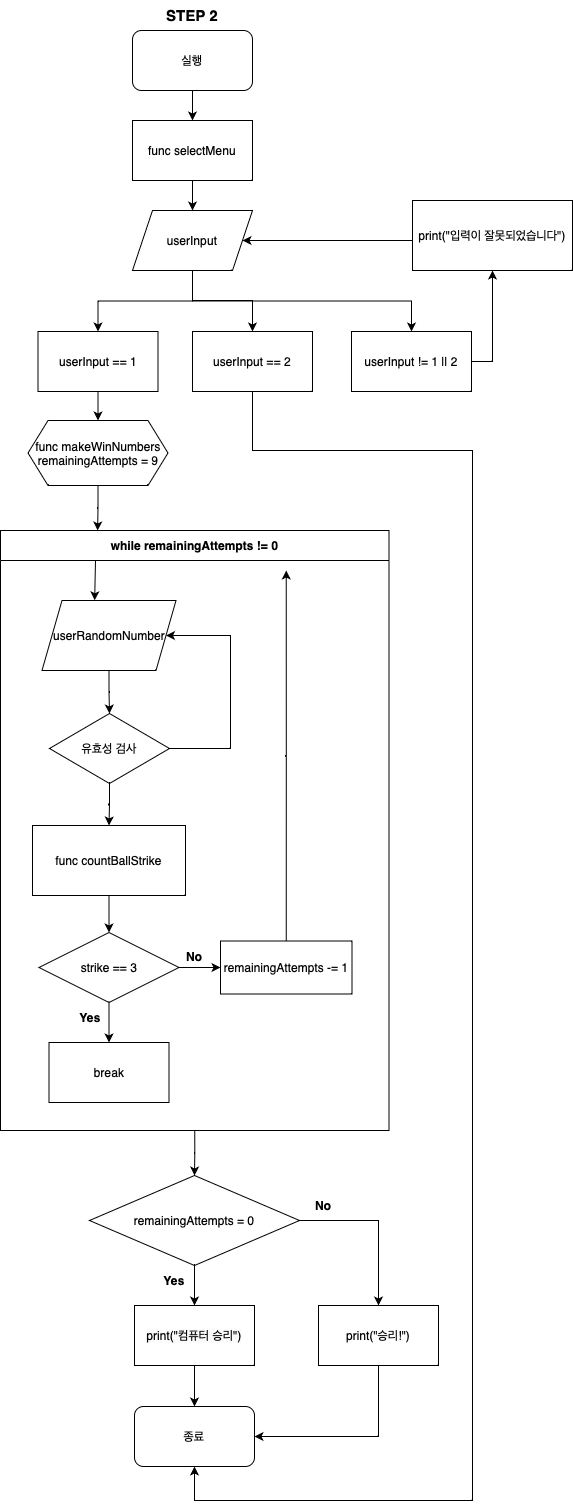

The diagram above was exported from draw.io. Its source (the exported page's mxGraphModel, read from the mxfile embedded in the PNG):
<mxGraphModel dx="1434" dy="804" grid="1" gridSize="10" guides="1" tooltips="1" connect="1" arrows="1" fold="1" page="1" pageScale="1" pageWidth="827" pageHeight="1169" math="0" shadow="0">
  <root>
    <mxCell id="0" />
    <mxCell id="1" parent="0" />
    <mxCell id="1Qhq055HCFj9w9CKu-Pl-41" style="edgeStyle=orthogonalEdgeStyle;rounded=0;orthogonalLoop=1;jettySize=auto;html=1;exitX=0.5;exitY=1;exitDx=0;exitDy=0;entryX=0.5;entryY=0;entryDx=0;entryDy=0;fontSize=12;" parent="1" source="1Qhq055HCFj9w9CKu-Pl-1" target="1Qhq055HCFj9w9CKu-Pl-38" edge="1">
      <mxGeometry relative="1" as="geometry" />
    </mxCell>
    <mxCell id="1Qhq055HCFj9w9CKu-Pl-1" value="실행" style="rounded=1;whiteSpace=wrap;html=1;" parent="1" vertex="1">
      <mxGeometry x="170" y="40" width="120" height="60" as="geometry" />
    </mxCell>
    <mxCell id="1Qhq055HCFj9w9CKu-Pl-77" style="edgeStyle=orthogonalEdgeStyle;rounded=0;orthogonalLoop=1;jettySize=auto;html=1;exitX=0.5;exitY=1;exitDx=0;exitDy=0;entryX=0.5;entryY=0;entryDx=0;entryDy=0;fontSize=12;" parent="1" source="1Qhq055HCFj9w9CKu-Pl-5" target="1Qhq055HCFj9w9CKu-Pl-24" edge="1">
      <mxGeometry relative="1" as="geometry">
        <mxPoint x="228" y="1192.0000000000002" as="sourcePoint" />
      </mxGeometry>
    </mxCell>
    <mxCell id="1Qhq055HCFj9w9CKu-Pl-5" value="while remainingAttempts != 0" style="swimlane;whiteSpace=wrap;html=1;startSize=30;" parent="1" vertex="1">
      <mxGeometry x="38" y="540" width="388.5" height="600" as="geometry" />
    </mxCell>
    <mxCell id="1Qhq055HCFj9w9CKu-Pl-73" style="edgeStyle=orthogonalEdgeStyle;rounded=0;orthogonalLoop=1;jettySize=auto;html=1;exitX=0.25;exitY=0;exitDx=0;exitDy=0;entryX=0.393;entryY=-0.003;entryDx=0;entryDy=0;entryPerimeter=0;fontSize=12;" parent="1Qhq055HCFj9w9CKu-Pl-5" target="1Qhq055HCFj9w9CKu-Pl-59" edge="1">
      <mxGeometry relative="1" as="geometry">
        <mxPoint x="95" y="30.000000000000227" as="sourcePoint" />
      </mxGeometry>
    </mxCell>
    <mxCell id="1Qhq055HCFj9w9CKu-Pl-61" style="edgeStyle=orthogonalEdgeStyle;rounded=0;orthogonalLoop=1;jettySize=auto;html=1;exitX=0.5;exitY=1;exitDx=0;exitDy=0;entryX=0.5;entryY=0;entryDx=0;entryDy=0;fontSize=12;" parent="1Qhq055HCFj9w9CKu-Pl-5" source="1Qhq055HCFj9w9CKu-Pl-59" target="1Qhq055HCFj9w9CKu-Pl-117" edge="1">
      <mxGeometry x="1" y="-20" relative="1" as="geometry">
        <mxPoint x="106.5" y="169.99999999999977" as="targetPoint" />
        <mxPoint x="20" y="20" as="offset" />
      </mxGeometry>
    </mxCell>
    <mxCell id="1Qhq055HCFj9w9CKu-Pl-59" value="userRandomNumber" style="shape=parallelogram;perimeter=parallelogramPerimeter;whiteSpace=wrap;html=1;fixedSize=1;fontSize=12;" parent="1Qhq055HCFj9w9CKu-Pl-5" vertex="1">
      <mxGeometry x="41.5" y="70" width="134" height="70" as="geometry" />
    </mxCell>
    <mxCell id="1Qhq055HCFj9w9CKu-Pl-67" style="edgeStyle=orthogonalEdgeStyle;rounded=0;orthogonalLoop=1;jettySize=auto;html=1;exitX=1;exitY=0.5;exitDx=0;exitDy=0;entryX=1;entryY=0.5;entryDx=0;entryDy=0;fontSize=12;" parent="1Qhq055HCFj9w9CKu-Pl-5" source="1Qhq055HCFj9w9CKu-Pl-117" target="1Qhq055HCFj9w9CKu-Pl-59" edge="1">
      <mxGeometry relative="1" as="geometry">
        <mxPoint x="230.5" y="174.99999999999977" as="sourcePoint" />
        <Array as="points">
          <mxPoint x="230" y="218" />
          <mxPoint x="230" y="105" />
        </Array>
      </mxGeometry>
    </mxCell>
    <mxCell id="1Qhq055HCFj9w9CKu-Pl-76" value="" style="edgeStyle=orthogonalEdgeStyle;rounded=0;orthogonalLoop=1;jettySize=auto;html=1;fontSize=12;" parent="1Qhq055HCFj9w9CKu-Pl-5" source="1Qhq055HCFj9w9CKu-Pl-71" target="1Qhq055HCFj9w9CKu-Pl-75" edge="1">
      <mxGeometry relative="1" as="geometry" />
    </mxCell>
    <mxCell id="1Qhq055HCFj9w9CKu-Pl-120" value="" style="edgeStyle=orthogonalEdgeStyle;rounded=0;orthogonalLoop=1;jettySize=auto;html=1;fontSize=12;" parent="1Qhq055HCFj9w9CKu-Pl-5" source="1Qhq055HCFj9w9CKu-Pl-71" target="1Qhq055HCFj9w9CKu-Pl-119" edge="1">
      <mxGeometry relative="1" as="geometry" />
    </mxCell>
    <mxCell id="1Qhq055HCFj9w9CKu-Pl-71" value="strike == 3" style="rhombus;whiteSpace=wrap;html=1;" parent="1Qhq055HCFj9w9CKu-Pl-5" vertex="1">
      <mxGeometry x="38.5" y="402" width="140" height="70" as="geometry" />
    </mxCell>
    <mxCell id="1Qhq055HCFj9w9CKu-Pl-69" value="func countBallStrike" style="rounded=0;whiteSpace=wrap;html=1;" parent="1Qhq055HCFj9w9CKu-Pl-5" vertex="1">
      <mxGeometry x="32" y="295" width="153" height="70" as="geometry" />
    </mxCell>
    <mxCell id="1Qhq055HCFj9w9CKu-Pl-70" style="edgeStyle=orthogonalEdgeStyle;rounded=0;orthogonalLoop=1;jettySize=auto;html=1;exitX=0.5;exitY=1;exitDx=0;exitDy=0;entryX=0.5;entryY=0;entryDx=0;entryDy=0;fontSize=12;" parent="1Qhq055HCFj9w9CKu-Pl-5" source="1Qhq055HCFj9w9CKu-Pl-117" target="1Qhq055HCFj9w9CKu-Pl-69" edge="1">
      <mxGeometry relative="1" as="geometry">
        <mxPoint x="108.5" y="310" as="sourcePoint" />
      </mxGeometry>
    </mxCell>
    <mxCell id="1Qhq055HCFj9w9CKu-Pl-72" style="edgeStyle=orthogonalEdgeStyle;rounded=0;orthogonalLoop=1;jettySize=auto;html=1;exitX=0.5;exitY=1;exitDx=0;exitDy=0;entryX=0.5;entryY=0;entryDx=0;entryDy=0;fontSize=12;" parent="1Qhq055HCFj9w9CKu-Pl-5" source="1Qhq055HCFj9w9CKu-Pl-69" target="1Qhq055HCFj9w9CKu-Pl-71" edge="1">
      <mxGeometry relative="1" as="geometry" />
    </mxCell>
    <mxCell id="1Qhq055HCFj9w9CKu-Pl-75" value="break" style="whiteSpace=wrap;html=1;" parent="1Qhq055HCFj9w9CKu-Pl-5" vertex="1">
      <mxGeometry x="48.5" y="512" width="120" height="60" as="geometry" />
    </mxCell>
    <mxCell id="1Qhq055HCFj9w9CKu-Pl-80" value="Yes" style="text;html=1;strokeColor=none;fillColor=none;align=center;verticalAlign=middle;whiteSpace=wrap;rounded=0;fontSize=12;fontStyle=1" parent="1Qhq055HCFj9w9CKu-Pl-5" vertex="1">
      <mxGeometry x="60" y="472" width="60" height="30" as="geometry" />
    </mxCell>
    <mxCell id="1Qhq055HCFj9w9CKu-Pl-82" value="No" style="text;html=1;strokeColor=none;fillColor=none;align=center;verticalAlign=middle;whiteSpace=wrap;rounded=0;fontSize=12;fontStyle=1" parent="1Qhq055HCFj9w9CKu-Pl-5" vertex="1">
      <mxGeometry x="164.25" y="410.5" width="60" height="30" as="geometry" />
    </mxCell>
    <mxCell id="1Qhq055HCFj9w9CKu-Pl-117" value="유효성 검사" style="rhombus;whiteSpace=wrap;html=1;fontSize=12;" parent="1Qhq055HCFj9w9CKu-Pl-5" vertex="1">
      <mxGeometry x="49" y="183" width="120" height="70" as="geometry" />
    </mxCell>
    <mxCell id="1Qhq055HCFj9w9CKu-Pl-119" value="remainingAttempts -= 1" style="whiteSpace=wrap;html=1;" parent="1Qhq055HCFj9w9CKu-Pl-5" vertex="1">
      <mxGeometry x="220" y="410.5" width="131.5" height="53" as="geometry" />
    </mxCell>
    <mxCell id="1Qhq055HCFj9w9CKu-Pl-28" value="" style="edgeStyle=orthogonalEdgeStyle;rounded=0;orthogonalLoop=1;jettySize=auto;html=1;" parent="1" source="1Qhq055HCFj9w9CKu-Pl-24" target="1Qhq055HCFj9w9CKu-Pl-27" edge="1">
      <mxGeometry relative="1" as="geometry" />
    </mxCell>
    <mxCell id="1Qhq055HCFj9w9CKu-Pl-33" value="" style="edgeStyle=orthogonalEdgeStyle;rounded=0;orthogonalLoop=1;jettySize=auto;html=1;" parent="1" source="1Qhq055HCFj9w9CKu-Pl-24" target="1Qhq055HCFj9w9CKu-Pl-32" edge="1">
      <mxGeometry relative="1" as="geometry" />
    </mxCell>
    <mxCell id="1Qhq055HCFj9w9CKu-Pl-24" value="remainingAttempts = 0" style="rhombus;whiteSpace=wrap;html=1;" parent="1" vertex="1">
      <mxGeometry x="127" y="1185" width="210" height="90" as="geometry" />
    </mxCell>
    <mxCell id="1Qhq055HCFj9w9CKu-Pl-31" value="" style="edgeStyle=orthogonalEdgeStyle;rounded=0;orthogonalLoop=1;jettySize=auto;html=1;entryX=0.5;entryY=0;entryDx=0;entryDy=0;" parent="1" source="1Qhq055HCFj9w9CKu-Pl-27" target="1Qhq055HCFj9w9CKu-Pl-30" edge="1">
      <mxGeometry relative="1" as="geometry">
        <mxPoint x="232" y="1406" as="targetPoint" />
      </mxGeometry>
    </mxCell>
    <mxCell id="1Qhq055HCFj9w9CKu-Pl-27" value="&lt;span style=&quot;caret-color: rgb(0, 0, 0); color: rgb(0, 0, 0); font-family: Helvetica; font-size: 12px; font-style: normal; font-variant-caps: normal; font-weight: 400; letter-spacing: normal; text-align: center; text-indent: 0px; text-transform: none; word-spacing: 0px; -webkit-text-stroke-width: 0px; background-color: rgb(251, 251, 251); text-decoration: none; float: none; display: inline !important;&quot;&gt;print(&quot;컴퓨터 승리&quot;)&lt;/span&gt;" style="whiteSpace=wrap;html=1;" parent="1" vertex="1">
      <mxGeometry x="172" y="1315" width="120" height="60" as="geometry" />
    </mxCell>
    <mxCell id="1Qhq055HCFj9w9CKu-Pl-30" value="종료" style="rounded=1;whiteSpace=wrap;html=1;" parent="1" vertex="1">
      <mxGeometry x="172" y="1416" width="120" height="60" as="geometry" />
    </mxCell>
    <mxCell id="1Qhq055HCFj9w9CKu-Pl-34" style="edgeStyle=orthogonalEdgeStyle;rounded=0;orthogonalLoop=1;jettySize=auto;html=1;exitX=0.5;exitY=1;exitDx=0;exitDy=0;entryX=1;entryY=0.5;entryDx=0;entryDy=0;" parent="1" source="1Qhq055HCFj9w9CKu-Pl-32" target="1Qhq055HCFj9w9CKu-Pl-30" edge="1">
      <mxGeometry relative="1" as="geometry">
        <mxPoint x="322" y="1446" as="targetPoint" />
      </mxGeometry>
    </mxCell>
    <mxCell id="1Qhq055HCFj9w9CKu-Pl-32" value="print(&quot;승리!&quot;)" style="whiteSpace=wrap;html=1;" parent="1" vertex="1">
      <mxGeometry x="356" y="1315" width="120" height="60" as="geometry" />
    </mxCell>
    <mxCell id="1Qhq055HCFj9w9CKu-Pl-37" value="STEP 2" style="text;html=1;strokeColor=none;fillColor=none;align=center;verticalAlign=middle;whiteSpace=wrap;rounded=0;fontStyle=1;fontSize=15;" parent="1" vertex="1">
      <mxGeometry x="200" y="10" width="60" height="30" as="geometry" />
    </mxCell>
    <mxCell id="1Qhq055HCFj9w9CKu-Pl-40" style="edgeStyle=orthogonalEdgeStyle;rounded=0;orthogonalLoop=1;jettySize=auto;html=1;exitX=0.5;exitY=1;exitDx=0;exitDy=0;entryX=0.5;entryY=0;entryDx=0;entryDy=0;fontSize=12;" parent="1" source="1Qhq055HCFj9w9CKu-Pl-38" target="1Qhq055HCFj9w9CKu-Pl-39" edge="1">
      <mxGeometry relative="1" as="geometry" />
    </mxCell>
    <mxCell id="1Qhq055HCFj9w9CKu-Pl-38" value="func selectMenu" style="rounded=0;whiteSpace=wrap;html=1;fontSize=12;" parent="1" vertex="1">
      <mxGeometry x="170" y="130" width="120" height="60" as="geometry" />
    </mxCell>
    <mxCell id="1Qhq055HCFj9w9CKu-Pl-43" style="edgeStyle=orthogonalEdgeStyle;rounded=0;orthogonalLoop=1;jettySize=auto;html=1;entryX=0.5;entryY=0;entryDx=0;entryDy=0;fontSize=12;" parent="1" source="1Qhq055HCFj9w9CKu-Pl-39" target="1Qhq055HCFj9w9CKu-Pl-111" edge="1">
      <mxGeometry relative="1" as="geometry">
        <mxPoint x="135.5" y="322" as="targetPoint" />
      </mxGeometry>
    </mxCell>
    <mxCell id="1Qhq055HCFj9w9CKu-Pl-107" value="" style="edgeStyle=orthogonalEdgeStyle;rounded=0;orthogonalLoop=1;jettySize=auto;html=1;fontSize=12;entryX=0.5;entryY=0;entryDx=0;entryDy=0;" parent="1" source="1Qhq055HCFj9w9CKu-Pl-39" target="1Qhq055HCFj9w9CKu-Pl-112" edge="1">
      <mxGeometry relative="1" as="geometry">
        <mxPoint x="280.0526315789473" y="322.03349282296654" as="targetPoint" />
        <Array as="points">
          <mxPoint x="230" y="310" />
          <mxPoint x="290" y="310" />
        </Array>
      </mxGeometry>
    </mxCell>
    <mxCell id="1Qhq055HCFj9w9CKu-Pl-115" style="edgeStyle=orthogonalEdgeStyle;rounded=0;orthogonalLoop=1;jettySize=auto;html=1;exitX=0.5;exitY=1;exitDx=0;exitDy=0;entryX=0.5;entryY=0;entryDx=0;entryDy=0;fontSize=12;" parent="1" source="1Qhq055HCFj9w9CKu-Pl-39" target="1Qhq055HCFj9w9CKu-Pl-113" edge="1">
      <mxGeometry relative="1" as="geometry" />
    </mxCell>
    <mxCell id="1Qhq055HCFj9w9CKu-Pl-39" value="userInput" style="shape=parallelogram;perimeter=parallelogramPerimeter;whiteSpace=wrap;html=1;fixedSize=1;fontSize=12;" parent="1" vertex="1">
      <mxGeometry x="170" y="220" width="120" height="60" as="geometry" />
    </mxCell>
    <mxCell id="1Qhq055HCFj9w9CKu-Pl-47" style="edgeStyle=orthogonalEdgeStyle;rounded=0;orthogonalLoop=1;jettySize=auto;html=1;exitX=0.5;exitY=1;exitDx=0;exitDy=0;entryX=0.5;entryY=0;entryDx=0;entryDy=0;fontSize=12;" parent="1" target="1Qhq055HCFj9w9CKu-Pl-46" edge="1">
      <mxGeometry relative="1" as="geometry">
        <mxPoint x="135.5" y="392" as="sourcePoint" />
      </mxGeometry>
    </mxCell>
    <mxCell id="1Qhq055HCFj9w9CKu-Pl-79" style="edgeStyle=orthogonalEdgeStyle;rounded=0;orthogonalLoop=1;jettySize=auto;html=1;exitX=0.5;exitY=1;exitDx=0;exitDy=0;entryX=0.25;entryY=0;entryDx=0;entryDy=0;fontSize=12;" parent="1" source="1Qhq055HCFj9w9CKu-Pl-46" target="1Qhq055HCFj9w9CKu-Pl-5" edge="1">
      <mxGeometry relative="1" as="geometry" />
    </mxCell>
    <mxCell id="1Qhq055HCFj9w9CKu-Pl-46" value="func makeWinNumbers&lt;br&gt;remainingAttempts = 9" style="shape=hexagon;perimeter=hexagonPerimeter2;whiteSpace=wrap;html=1;fixedSize=1;" parent="1" vertex="1">
      <mxGeometry x="65.5" y="430" width="140" height="65" as="geometry" />
    </mxCell>
    <mxCell id="1Qhq055HCFj9w9CKu-Pl-58" style="edgeStyle=orthogonalEdgeStyle;rounded=0;orthogonalLoop=1;jettySize=auto;html=1;fontSize=12;entryX=1;entryY=0.5;entryDx=0;entryDy=0;" parent="1" source="1Qhq055HCFj9w9CKu-Pl-56" target="1Qhq055HCFj9w9CKu-Pl-39" edge="1">
      <mxGeometry relative="1" as="geometry">
        <mxPoint x="560" y="280" as="targetPoint" />
        <Array as="points">
          <mxPoint x="565" y="250" />
        </Array>
      </mxGeometry>
    </mxCell>
    <mxCell id="1Qhq055HCFj9w9CKu-Pl-56" value="print(&quot;입력이 잘못되었습니다&quot;)" style="rounded=0;whiteSpace=wrap;html=1;fontSize=12;" parent="1" vertex="1">
      <mxGeometry x="450" y="210" width="160" height="70" as="geometry" />
    </mxCell>
    <mxCell id="1Qhq055HCFj9w9CKu-Pl-81" value="No" style="text;html=1;strokeColor=none;fillColor=none;align=center;verticalAlign=middle;whiteSpace=wrap;rounded=0;fontSize=12;fontStyle=1" parent="1" vertex="1">
      <mxGeometry x="331" y="1200" width="60" height="30" as="geometry" />
    </mxCell>
    <mxCell id="1Qhq055HCFj9w9CKu-Pl-103" value="Yes" style="text;html=1;strokeColor=none;fillColor=none;align=center;verticalAlign=middle;whiteSpace=wrap;rounded=0;fontSize=12;fontStyle=1" parent="1" vertex="1">
      <mxGeometry x="182" y="1275" width="60" height="30" as="geometry" />
    </mxCell>
    <mxCell id="1Qhq055HCFj9w9CKu-Pl-110" style="edgeStyle=orthogonalEdgeStyle;rounded=0;orthogonalLoop=1;jettySize=auto;html=1;exitX=1;exitY=0.5;exitDx=0;exitDy=0;entryX=0.5;entryY=1;entryDx=0;entryDy=0;fontSize=12;" parent="1" source="1Qhq055HCFj9w9CKu-Pl-113" target="1Qhq055HCFj9w9CKu-Pl-56" edge="1">
      <mxGeometry relative="1" as="geometry">
        <mxPoint x="490" y="361" as="sourcePoint" />
      </mxGeometry>
    </mxCell>
    <mxCell id="1Qhq055HCFj9w9CKu-Pl-111" value="userInput == 1" style="rounded=0;whiteSpace=wrap;html=1;fontSize=12;" parent="1" vertex="1">
      <mxGeometry x="75.5" y="341" width="120" height="60" as="geometry" />
    </mxCell>
    <mxCell id="1Qhq055HCFj9w9CKu-Pl-122" style="edgeStyle=orthogonalEdgeStyle;rounded=0;orthogonalLoop=1;jettySize=auto;html=1;exitX=0.5;exitY=1;exitDx=0;exitDy=0;entryX=0.5;entryY=1;entryDx=0;entryDy=0;fontSize=12;" parent="1" source="1Qhq055HCFj9w9CKu-Pl-112" target="1Qhq055HCFj9w9CKu-Pl-30" edge="1">
      <mxGeometry relative="1" as="geometry">
        <Array as="points">
          <mxPoint x="290" y="460" />
          <mxPoint x="510" y="460" />
          <mxPoint x="510" y="1510" />
          <mxPoint x="232" y="1510" />
        </Array>
      </mxGeometry>
    </mxCell>
    <mxCell id="1Qhq055HCFj9w9CKu-Pl-112" value="userInput == 2" style="rounded=0;whiteSpace=wrap;html=1;fontSize=12;" parent="1" vertex="1">
      <mxGeometry x="230" y="341" width="120" height="60" as="geometry" />
    </mxCell>
    <mxCell id="1Qhq055HCFj9w9CKu-Pl-113" value="userInput != 1 || 2" style="rounded=0;whiteSpace=wrap;html=1;fontSize=12;" parent="1" vertex="1">
      <mxGeometry x="389" y="341" width="120" height="60" as="geometry" />
    </mxCell>
    <mxCell id="1Qhq055HCFj9w9CKu-Pl-121" style="edgeStyle=orthogonalEdgeStyle;rounded=0;orthogonalLoop=1;jettySize=auto;html=1;exitX=0.5;exitY=0;exitDx=0;exitDy=0;fontSize=12;" parent="1" source="1Qhq055HCFj9w9CKu-Pl-119" edge="1">
      <mxGeometry relative="1" as="geometry">
        <mxPoint x="323.73684210526335" y="580.0000000000002" as="targetPoint" />
      </mxGeometry>
    </mxCell>
  </root>
</mxGraphModel>